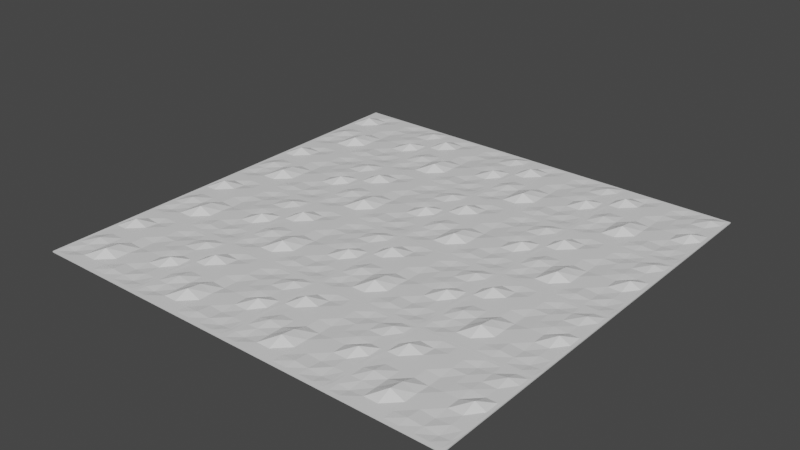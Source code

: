 # Source: sandv1.blend  (saved by Blender 2.90.8; exported with 4.5.12 LTS)
import bpy
from mathutils import Matrix  # noqa: F401  (used for matrix-valued properties, if any)

bpy.ops.wm.read_factory_settings(use_empty=True)
scene = bpy.context.scene
scene.name = 'Scene'

# ---- collections
col_collection = bpy.data.collections.new('Collection'); scene.collection.children.link(col_collection)

# ---- materials (node trees are filled in below, after node groups)
mat_material = bpy.data.materials.new('Material')
mat_material.alpha_threshold = 0.0
mat_material.use_transparent_shadow = False
mat_material.line_color = (0.0, 0.0, 0.0, 1.0)

# ---- material node trees
mat_material.use_nodes = True; mat_material.node_tree.nodes.clear()
_N = mat_material.node_tree.nodes; _L = mat_material.node_tree.links
n0 = _N.new('ShaderNodeOutputMaterial'); n0.name = 'Material Output'; n0.location = (300, 300)
n1 = _N.new('ShaderNodeBsdfPrincipled'); n1.name = 'Principled BSDF'; n1.location = (10, 300)
n1.distribution = 'GGX'
n1.subsurface_method = 'BURLEY'
n1.inputs[2].default_value = 0.4
n1.inputs[3].default_value = 1.45
n1.inputs[27].default_value = (0.0, 0.0, 0.0, 1.0)
n1.inputs[28].default_value = 1.0
_L.new(n1.outputs[0], n0.inputs[0])
n0.is_active_output = True

# ---- world
world_world = bpy.data.worlds.new('World'); scene.world = world_world
world_world.use_nodes = True; world_world.node_tree.nodes.clear()
_N = world_world.node_tree.nodes; _L = world_world.node_tree.links
n0 = _N.new('ShaderNodeOutputWorld'); n0.name = 'World Output'; n0.location = (300, 300)
n1 = _N.new('ShaderNodeBackground'); n1.name = 'Background'; n1.location = (10, 300)
n1.inputs[0].default_value = (0.05088, 0.05088, 0.05088, 1.0)
_L.new(n1.outputs[0], n0.inputs[0])
n0.is_active_output = True
world_world.color = (0.05088, 0.05088, 0.05088)
world_world.use_sun_shadow = False
world_world.sun_shadow_jitter_overblur = 0.0

# ---- meshes
me_cube = bpy.data.meshes.new('Cube')
me_cube.from_pydata([(1.0, 0.997, 0.007757), (1.0, 0.997, -0.01422), (1.0, -1.003, 0.007757), (1.0, -1.003, -0.01422), (-1.0, 0.997, 0.007757), (-1.0, 0.997, -0.01422), (-1.0, -1.003, 0.007757), (-1.0, -1.003, -0.01422), (4.275e-05, 0.997, -0.01422), (4.275e-05, -1.003, 0.007757), (4.275e-05, -1.003, -0.01422), (4.275e-05, 0.997, 0.007757), (-1.0, -0.002997, -0.01422), (1.0, -0.002997, 0.007757), (-1.0, -0.002997, 0.007757), (1.0, -0.002997, -0.01422), (4.275e-05, -0.002997, -0.01422), (4.275e-05, -0.002997, -0.01369), (-0.5, 0.997, -0.01422), (-0.5, -1.003, 0.007757), (-0.5, -1.003, -0.01422), (-0.5, 0.997, 0.007757), (-0.5, -0.002997, -0.01422), (-0.5, -0.002997, 0.007757), (0.5, -1.003, -0.01422), (0.5, 0.997, 0.007757), (0.5, 0.997, -0.01422), (0.5, -1.003, 0.007757), (0.5, -0.002997, 0.007757), (0.5, -0.002997, -0.01422), (-1.0, -0.503, -0.01422), (1.0, -0.503, 0.007757), (4.275e-05, -0.503, -0.01422), (4.275e-05, -0.503, 0.007757), (-1.0, -0.503, 0.007757), (1.0, -0.503, -0.01422), (-0.5, -0.503, -0.01422), (-0.5, -0.503, 0.007757), (0.5, -0.503, -0.01143), (0.5, -0.503, -0.01422), (-1.0, 0.497, 0.007757), (1.0, 0.497, -0.01422), (-1.0, 0.497, -0.01422), (1.0, 0.497, 0.007757), (4.275e-05, 0.497, -0.01422), (4.275e-05, 0.497, 0.007757), (-0.5, 0.497, 0.007757), (-0.5, 0.497, -0.01422), (0.5, 0.497, -0.01422), (0.5, 0.497, 0.007757), (0.75, -1.003, -0.01422), (0.75, 0.997, 0.007757), (0.75, -0.002997, 0.09494), (0.75, 0.997, -0.01422), (0.75, -1.003, 0.007757), (0.75, -0.002997, -0.01422), (0.75, -0.503, 0.007757), (0.75, -0.503, -0.01422), (0.75, 0.497, 0.007757), (0.75, 0.497, -0.01422), (0.25, 0.997, -0.01422), (0.25, -1.003, 0.007757), (0.25, -0.002997, -0.01422), (0.25, -1.003, -0.01422), (0.25, 0.997, 0.007757), (0.25, -0.002997, 0.007757), (0.25, -0.503, -0.01422), (0.25, -0.503, 0.007757), (0.25, 0.497, -0.01422), (0.25, 0.497, 0.007757), (-0.25, -1.003, -0.01422), (-0.25, 0.997, 0.007757), (-0.25, -0.002997, 0.007757), (-0.25, 0.997, -0.01422), (-0.25, -1.003, 0.007757), (-0.25, -0.002997, -0.01422), (-0.25, -0.503, 0.1178), (-0.25, -0.503, -0.01422), (-0.25, 0.497, 0.007757), (-0.25, 0.497, -0.01422), (-0.75, 0.997, -0.01422), (-0.75, -1.003, 0.007757), (-0.75, -0.002997, -0.01422), (-0.75, -1.003, -0.01422), (-0.75, 0.997, 0.007757), (-0.75, -0.002997, 0.007757), (-0.75, -0.503, -0.01422), (-0.75, -0.503, 0.007757), (-0.75, 0.497, -0.01422), (-0.75, 0.497, 0.0953), (-1.0, -0.753, -0.01422), (1.0, -0.753, 0.007757), (4.275e-05, -0.753, -0.01422), (4.275e-05, -0.753, 0.007757), (-0.5, -0.753, -0.01422), (-0.5, -0.753, 0.007757), (0.5, -0.753, 0.007757), (0.5, -0.753, -0.01422), (-1.0, -0.753, 0.007757), (1.0, -0.753, -0.01422), (0.75, -0.753, -0.01266), (0.75, -0.753, -0.01422), (0.25, -0.753, -0.01422), (0.25, -0.753, 0.02578), (-0.25, -0.753, 0.007757), (-0.25, -0.753, -0.01422), (-0.75, -0.753, -0.01422), (-0.75, -0.753, -0.01448), (-1.0, -0.253, 0.007757), (1.0, -0.253, -0.01422), (-1.0, -0.253, -0.01422), (1.0, -0.253, 0.007757), (4.275e-05, -0.253, -0.01422), (4.275e-05, -0.253, 0.007757), (-0.5, -0.253, -0.01422), (-0.5, -0.253, 0.007757), (0.5, -0.253, 0.007757), (0.5, -0.253, -0.01422), (0.75, -0.253, -0.01422), (0.75, -0.253, 0.007757), (0.25, -0.253, 0.007757), (0.25, -0.253, -0.01422), (-0.25, -0.253, -0.01422), (-0.25, -0.253, 0.08384), (-0.75, -0.253, 0.04473), (-0.75, -0.253, -0.01422), (-1.0, 0.247, -0.01422), (1.0, 0.247, 0.007757), (4.275e-05, 0.247, -0.01422), (4.275e-05, 0.247, -0.01351), (-0.5, 0.247, 0.007757), (-0.5, 0.247, -0.01422), (0.5, 0.247, -0.01422), (0.5, 0.247, 0.02341), (-1.0, 0.247, 0.007757), (1.0, 0.247, -0.01422), (0.75, 0.247, 0.007757), (0.75, 0.247, -0.01422), (0.25, 0.247, -0.01422), (0.25, 0.247, 0.007757), (-0.25, 0.247, 0.007757), (-0.25, 0.247, -0.01422), (-0.75, 0.247, -0.01422), (-0.75, 0.247, 0.007757), (-1.0, 0.747, 0.007757), (1.0, 0.747, -0.01422), (-1.0, 0.747, -0.01422), (1.0, 0.747, 0.007757), (4.275e-05, 0.747, -0.01422), (4.275e-05, 0.747, 0.007757), (-0.5, 0.747, -0.01369), (-0.5, 0.747, -0.01422), (0.5, 0.747, -0.01422), (0.5, 0.747, 0.007757), (0.75, 0.747, -0.01422), (0.75, 0.747, 0.0555), (0.25, 0.747, -0.01443), (0.25, 0.747, -0.01422), (-0.25, 0.747, -0.01422), (-0.25, 0.747, 0.007757), (-0.75, 0.747, 0.007757), (-0.75, 0.747, -0.01422), (-1.0, 0.9433, 0.007757), (1.0, 0.9433, -0.01422), (-1.0, 0.9433, -0.01422), (1.0, 0.9433, 0.007757), (4.275e-05, 0.9433, -0.01422), (4.275e-05, 0.9433, 0.007757), (-0.5, 0.9433, 0.008221), (-0.5, 0.9433, -0.01422), (0.5, 0.9433, -0.01422), (0.5, 0.9433, 0.007757), (0.75, 0.9433, -0.01422), (0.75, 0.9433, 0.00754), (0.25, 0.9433, 0.006268), (0.25, 0.9433, -0.01422), (-0.25, 0.9433, -0.01422), (-0.25, 0.9433, 0.007757), (-0.75, 0.9433, 0.007757), (-0.75, 0.9433, -0.01422), (0.9397, -1.003, -0.01422), (0.9397, 0.997, 0.007757), (0.9397, -0.002997, 0.004694), (0.9397, -0.503, 0.007757), (0.9397, 0.497, 0.007757), (0.9397, 0.997, -0.01422), (0.9397, -1.003, 0.007757), (0.9397, -0.002997, -0.01422), (0.9397, -0.503, -0.01422), (0.9397, 0.497, -0.01422), (0.9397, -0.753, 0.003697), (0.9397, -0.753, -0.01422), (0.9397, -0.253, 0.007757), (0.9397, -0.253, -0.01422), (0.9397, 0.247, 0.007757), (0.9397, 0.247, -0.01422), (0.9397, 0.747, 0.009844), (0.9397, 0.747, -0.01422), (0.9397, 0.9433, -0.01422), (0.9397, 0.9433, 0.01023), (-1.0, -0.939, -0.01422), (1.0, -0.939, 0.007757), (4.275e-05, -0.939, -0.01422), (4.275e-05, -0.939, 0.007757), (-0.5, -0.939, -0.01422), (-0.5, -0.939, 0.007757), (0.5, -0.939, 0.007757), (0.5, -0.939, -0.01422), (0.75, -0.939, 0.007713), (0.75, -0.939, -0.01422), (0.25, -0.939, -0.01422), (0.25, -0.939, 0.007628), (-0.25, -0.939, 0.007757), (-0.25, -0.939, -0.01422), (-0.75, -0.939, -0.01422), (-0.75, -0.939, 0.006323), (-1.0, -0.939, 0.007757), (1.0, -0.939, -0.01422), (0.9397, -0.939, 0.008344), (0.9397, -0.939, -0.01422), (-0.941, 0.9961, -0.0137), (-0.941, -1.004, 0.008284), (-0.941, -0.003935, -0.0137), (-0.941, -0.5039, -0.0137), (-0.941, 0.4961, -0.0137), (-0.941, -1.004, -0.0137), (-0.941, 0.9961, 0.008284), (-0.941, -0.003935, 0.005192), (-0.941, -0.5039, 0.007139), (-0.941, 0.4975, 0.006147), (-0.941, -0.7539, -0.0137), (-0.941, -0.7539, 0.007355), (-0.941, -0.2539, -0.0137), (-0.941, -0.2539, 0.007111), (-0.941, 0.2461, -0.0137), (-0.941, 0.2461, 0.008284), (-0.941, 0.7461, -0.0137), (-0.941, 0.7461, 0.008284), (-0.941, 0.9424, 0.008284), (-0.941, 0.9424, -0.0137), (-0.941, -0.9399, -0.0137), (-0.941, -0.9399, 0.006973), (0.01899, 0.5175, 0.4545)], [], [(241, 216, 6, 221), (225, 221, 6, 7), (164, 162, 4, 5), (219, 217, 3, 180), (217, 201, 2, 3), (185, 181, 0, 1), (73, 71, 11, 8), (213, 202, 10, 70), (63, 61, 9, 10), (211, 203, 9, 61), (139, 129, 17, 65), (141, 128, 16, 75), (135, 127, 13, 15), (195, 135, 15, 187), (110, 108, 14, 12), (235, 134, 14, 227), (140, 130, 23, 72), (142, 131, 22, 82), (214, 204, 20, 83), (80, 84, 21, 18), (70, 74, 19, 20), (212, 205, 19, 74), (138, 132, 29, 62), (136, 133, 28, 52), (208, 206, 27, 54), (50, 54, 27, 24), (60, 64, 25, 26), (210, 207, 24, 63), (121, 117, 39, 66), (119, 116, 38, 56), (123, 115, 37, 76), (125, 114, 36, 86), (90, 98, 34, 30), (120, 113, 33, 67), (122, 112, 32, 77), (109, 111, 31, 35), (193, 109, 35, 188), (233, 108, 34, 228), (155, 153, 49, 58), (157, 152, 48, 68), (161, 151, 47, 88), (159, 150, 46, 78), (237, 144, 40, 229), (197, 145, 41, 189), (145, 147, 43, 41), (158, 148, 44, 79), (156, 149, 45, 69), (126, 134, 40, 42), (152, 154, 59, 48), (196, 155, 58, 184), (117, 118, 57, 39), (192, 119, 56, 183), (180, 186, 54, 50), (218, 208, 54, 186), (194, 136, 52, 182), (132, 137, 55, 29), (26, 25, 51, 53), (207, 209, 50, 24), (153, 156, 69, 49), (148, 157, 68, 44), (116, 120, 67, 38), (112, 121, 66, 32), (202, 210, 63, 10), (8, 11, 64, 60), (128, 138, 62, 16), (133, 139, 65, 28), (206, 211, 61, 27), (24, 27, 61, 63), (151, 158, 79, 47), (149, 159, 78, 45), (114, 122, 77, 36), (113, 123, 76, 33), (203, 212, 74, 9), (10, 9, 74, 70), (129, 140, 72, 17), (131, 141, 75, 22), (204, 213, 70, 20), (18, 21, 71, 73), (150, 160, 89, 46), (236, 161, 88, 224), (115, 124, 87, 37), (232, 125, 86, 223), (220, 226, 84, 80), (240, 214, 83, 225), (234, 142, 82, 222), (130, 143, 85, 23), (20, 19, 81, 83), (205, 215, 81, 19), (37, 87, 107, 95), (223, 86, 106, 230), (36, 77, 105, 94), (33, 76, 104, 93), (38, 67, 103, 96), (32, 66, 102, 92), (39, 57, 101, 97), (183, 56, 100, 190), (200, 216, 98, 90), (66, 39, 97, 102), (56, 38, 96, 100), (76, 37, 95, 104), (86, 36, 94, 106), (67, 33, 93, 103), (77, 32, 92, 105), (35, 31, 91, 99), (188, 35, 99, 191), (228, 34, 98, 231), (222, 82, 125, 232), (23, 85, 124, 115), (17, 72, 123, 113), (22, 75, 122, 114), (16, 62, 121, 112), (28, 65, 120, 116), (182, 52, 119, 192), (29, 55, 118, 117), (227, 14, 108, 233), (187, 15, 109, 193), (15, 13, 111, 109), (75, 16, 112, 122), (65, 17, 113, 120), (82, 22, 114, 125), (72, 23, 115, 123), (52, 28, 116, 119), (62, 29, 117, 121), (30, 34, 108, 110), (46, 89, 143, 130), (224, 88, 142, 234), (47, 79, 141, 131), (45, 78, 140, 129), (49, 69, 139, 133), (44, 68, 138, 128), (48, 59, 137, 132), (184, 58, 136, 194), (12, 14, 134, 126), (58, 49, 133, 136), (68, 48, 132, 138), (88, 47, 131, 142), (78, 46, 130, 140), (229, 40, 134, 235), (189, 41, 135, 195), (41, 43, 127, 135), (79, 44, 128, 141), (69, 45, 129, 139), (239, 179, 161, 236), (168, 178, 160, 150), (167, 177, 159, 149), (169, 176, 158, 151), (166, 175, 157, 148), (171, 174, 156, 153), (199, 173, 155, 196), (170, 172, 154, 152), (174, 167, 149, 156), (176, 166, 148, 158), (163, 165, 147, 145), (198, 163, 145, 197), (238, 162, 144, 237), (177, 168, 150, 159), (179, 169, 151, 161), (175, 170, 152, 157), (173, 171, 153, 155), (42, 40, 144, 146), (51, 25, 171, 173), (60, 26, 170, 175), (80, 18, 169, 179), (71, 21, 168, 177), (226, 4, 162, 238), (185, 1, 163, 198), (1, 0, 165, 163), (73, 8, 166, 176), (64, 11, 167, 174), (26, 53, 172, 170), (181, 51, 173, 199), (25, 64, 174, 171), (8, 60, 175, 166), (18, 73, 176, 169), (11, 71, 177, 167), (21, 84, 178, 168), (220, 80, 179, 239), (146, 144, 162, 164), (0, 181, 199, 165), (53, 185, 198, 172), (172, 198, 197, 154), (165, 199, 196, 147), (59, 189, 195, 137), (43, 184, 194, 127), (55, 187, 193, 118), (13, 182, 192, 111), (57, 188, 191, 101), (31, 183, 190, 91), (127, 194, 182, 13), (201, 218, 186, 2), (3, 2, 186, 180), (111, 192, 183, 31), (147, 196, 184, 43), (154, 197, 189, 59), (118, 193, 188, 57), (137, 195, 187, 55), (53, 51, 181, 185), (209, 219, 180, 50), (101, 191, 219, 209), (91, 190, 218, 201), (7, 6, 216, 200), (95, 107, 215, 205), (230, 106, 214, 240), (94, 105, 213, 204), (93, 104, 212, 203), (96, 103, 211, 206), (92, 102, 210, 202), (97, 101, 209, 207), (190, 100, 208, 218), (102, 97, 207, 210), (100, 96, 206, 208), (104, 95, 205, 212), (106, 94, 204, 214), (103, 93, 203, 211), (105, 92, 202, 213), (99, 91, 201, 217), (191, 99, 217, 219), (231, 98, 216, 241), (107, 231, 241, 215), (90, 230, 240, 200), (5, 220, 239, 164), (84, 226, 238, 178), (178, 238, 237, 160), (164, 239, 236, 146), (89, 229, 235, 143), (42, 224, 234, 126), (85, 227, 233, 124), (12, 222, 232, 110), (87, 228, 231, 107), (30, 223, 230, 90), (126, 234, 222, 12), (200, 240, 225, 7), (5, 4, 226, 220), (110, 232, 223, 30), (146, 236, 224, 42), (160, 237, 229, 89), (124, 233, 228, 87), (143, 235, 227, 85), (83, 81, 221, 225), (215, 241, 221, 81)])
_uv = me_cube.uv_layers.new(name='UVMap')
_uv.uv.foreach_set('vector', [0.8676, 0.742, 0.875, 0.742, 0.875, 0.75, 0.8676, 0.75, 0.375, 0.9926, 0.625, 0.9926, 0.625, 1.0, 0.375, 1.0, 0.375, 0.2433, 0.625, 0.2433, 0.625, 0.25, 0.375, 0.25, 0.3675, 0.742, 0.375, 0.742, 0.375, 0.75, 0.3675, 0.75, 0.375, 0.742, 0.625, 0.742, 0.625, 0.75, 0.375, 0.75, 0.375, 0.4925, 0.625, 0.4925, 0.625, 0.5, 0.375, 0.5, 0.375, 0.3438, 0.625, 0.3438, 0.625, 0.375, 0.375, 0.375, 0.2188, 0.742, 0.25, 0.742, 0.25, 0.75, 0.2188, 0.75, 0.375, 0.8438, 0.625, 0.8438, 0.625, 0.875, 0.375, 0.875, 0.7187, 0.742, 0.75, 0.742, 0.75, 0.75, 0.7188, 0.75, 0.7188, 0.5938, 0.75, 0.5938, 0.75, 0.625, 0.7188, 0.625, 0.2188, 0.5938, 0.25, 0.5938, 0.25, 0.625, 0.2188, 0.625, 0.375, 0.5938, 0.625, 0.5938, 0.625, 0.625, 0.375, 0.625, 0.3675, 0.5938, 0.375, 0.5938, 0.375, 0.625, 0.3675, 0.625, 0.375, 0.09375, 0.625, 0.09375, 0.625, 0.125, 0.375, 0.125, 0.8676, 0.5938, 0.875, 0.5938, 0.875, 0.625, 0.8676, 0.625, 0.7812, 0.5938, 0.8125, 0.5938, 0.8125, 0.625, 0.7812, 0.625, 0.1562, 0.5938, 0.1875, 0.5938, 0.1875, 0.625, 0.1562, 0.625, 0.1562, 0.742, 0.1875, 0.742, 0.1875, 0.75, 0.1562, 0.75, 0.375, 0.2812, 0.625, 0.2812, 0.625, 0.3125, 0.375, 0.3125, 0.375, 0.9062, 0.625, 0.9062, 0.625, 0.9375, 0.375, 0.9375, 0.7812, 0.742, 0.8125, 0.742, 0.8125, 0.75, 0.7812, 0.75, 0.2812, 0.5938, 0.3125, 0.5938, 0.3125, 0.625, 0.2812, 0.625, 0.6562, 0.5938, 0.6875, 0.5938, 0.6875, 0.625, 0.6562, 0.625, 0.6562, 0.742, 0.6875, 0.742, 0.6875, 0.75, 0.6562, 0.75, 0.375, 0.7812, 0.625, 0.7812, 0.625, 0.8125, 0.375, 0.8125, 0.375, 0.4062, 0.625, 0.4062, 0.625, 0.4375, 0.375, 0.4375, 0.2812, 0.742, 0.3125, 0.742, 0.3125, 0.75, 0.2812, 0.75, 0.2812, 0.6562, 0.3125, 0.6562, 0.3125, 0.6875, 0.2812, 0.6875, 0.6562, 0.6562, 0.6875, 0.6562, 0.6875, 0.6875, 0.6562, 0.6875, 0.7812, 0.6562, 0.8125, 0.6562, 0.8125, 0.6875, 0.7812, 0.6875, 0.1562, 0.6562, 0.1875, 0.6562, 0.1875, 0.6875, 0.1562, 0.6875, 0.375, 0.03125, 0.625, 0.03125, 0.625, 0.0625, 0.375, 0.0625, 0.7188, 0.6562, 0.75, 0.6562, 0.75, 0.6875, 0.7188, 0.6875, 0.2188, 0.6562, 0.25, 0.6562, 0.25, 0.6875, 0.2188, 0.6875, 0.375, 0.6562, 0.625, 0.6562, 0.625, 0.6875, 0.375, 0.6875, 0.3675, 0.6562, 0.375, 0.6562, 0.375, 0.6875, 0.3675, 0.6875, 0.8676, 0.6562, 0.875, 0.6562, 0.875, 0.6875, 0.8676, 0.6875, 0.6562, 0.5312, 0.6875, 0.5312, 0.6875, 0.5625, 0.6562, 0.5625, 0.2812, 0.5312, 0.3125, 0.5312, 0.3125, 0.5625, 0.2812, 0.5625, 0.1562, 0.5312, 0.1875, 0.5312, 0.1875, 0.5625, 0.1562, 0.5625, 0.7812, 0.5312, 0.8125, 0.5312, 0.8125, 0.5625, 0.7812, 0.5625, 0.8676, 0.5312, 0.875, 0.5312, 0.875, 0.5625, 0.8676, 0.5625, 0.3675, 0.5312, 0.375, 0.5312, 0.375, 0.5625, 0.3675, 0.5625, 0.375, 0.5312, 0.625, 0.5312, 0.625, 0.5625, 0.375, 0.5625, 0.2188, 0.5312, 0.25, 0.5312, 0.25, 0.5625, 0.2188, 0.5625, 0.7188, 0.5312, 0.75, 0.5312, 0.75, 0.5625, 0.7188, 0.5625, 0.375, 0.1562, 0.625, 0.1562, 0.625, 0.1875, 0.375, 0.1875, 0.3125, 0.5312, 0.3438, 0.5312, 0.3438, 0.5625, 0.3125, 0.5625, 0.6325, 0.5312, 0.6562, 0.5312, 0.6562, 0.5625, 0.6325, 0.5625, 0.3125, 0.6562, 0.3438, 0.6562, 0.3438, 0.6875, 0.3125, 0.6875, 0.6325, 0.6562, 0.6562, 0.6562, 0.6562, 0.6875, 0.6325, 0.6875, 0.375, 0.7575, 0.625, 0.7575, 0.625, 0.7812, 0.375, 0.7812, 0.6325, 0.742, 0.6562, 0.742, 0.6562, 0.75, 0.6325, 0.75, 0.6325, 0.5938, 0.6562, 0.5938, 0.6562, 0.625, 0.6325, 0.625, 0.3125, 0.5938, 0.3438, 0.5938, 0.3438, 0.625, 0.3125, 0.625, 0.375, 0.4375, 0.625, 0.4375, 0.625, 0.4688, 0.375, 0.4688, 0.3125, 0.742, 0.3438, 0.742, 0.3438, 0.75, 0.3125, 0.75, 0.6875, 0.5312, 0.7188, 0.5312, 0.7188, 0.5625, 0.6875, 0.5625, 0.25, 0.5312, 0.2812, 0.5312, 0.2812, 0.5625, 0.25, 0.5625, 0.6875, 0.6562, 0.7188, 0.6562, 0.7188, 0.6875, 0.6875, 0.6875, 0.25, 0.6562, 0.2812, 0.6562, 0.2812, 0.6875, 0.25, 0.6875, 0.25, 0.742, 0.2812, 0.742, 0.2812, 0.75, 0.25, 0.75, 0.375, 0.375, 0.625, 0.375, 0.625, 0.4062, 0.375, 0.4062, 0.25, 0.5938, 0.2812, 0.5938, 0.2812, 0.625, 0.25, 0.625, 0.6875, 0.5938, 0.7188, 0.5938, 0.7188, 0.625, 0.6875, 0.625, 0.6875, 0.742, 0.7187, 0.742, 0.7188, 0.75, 0.6875, 0.75, 0.375, 0.8125, 0.625, 0.8125, 0.625, 0.8438, 0.375, 0.8438, 0.1875, 0.5312, 0.2188, 0.5312, 0.2188, 0.5625, 0.1875, 0.5625, 0.75, 0.5312, 0.7812, 0.5312, 0.7812, 0.5625, 0.75, 0.5625, 0.1875, 0.6562, 0.2188, 0.6562, 0.2188, 0.6875, 0.1875, 0.6875, 0.75, 0.6562, 0.7812, 0.6562, 0.7812, 0.6875, 0.75, 0.6875, 0.75, 0.742, 0.7812, 0.742, 0.7812, 0.75, 0.75, 0.75, 0.375, 0.875, 0.625, 0.875, 0.625, 0.9062, 0.375, 0.9062, 0.75, 0.5938, 0.7812, 0.5938, 0.7812, 0.625, 0.75, 0.625, 0.1875, 0.5938, 0.2188, 0.5938, 0.2188, 0.625, 0.1875, 0.625, 0.1875, 0.742, 0.2188, 0.742, 0.2188, 0.75, 0.1875, 0.75, 0.375, 0.3125, 0.625, 0.3125, 0.625, 0.3438, 0.375, 0.3438, 0.8125, 0.5312, 0.8438, 0.5312, 0.8438, 0.5625, 0.8125, 0.5625, 0.1324, 0.5312, 0.1562, 0.5312, 0.1562, 0.5625, 0.1324, 0.5625, 0.8125, 0.6562, 0.8438, 0.6562, 0.8438, 0.6875, 0.8125, 0.6875, 0.1324, 0.6562, 0.1562, 0.6562, 0.1562, 0.6875, 0.1324, 0.6875, 0.375, 0.2574, 0.625, 0.2574, 0.625, 0.2812, 0.375, 0.2812, 0.1324, 0.742, 0.1562, 0.742, 0.1562, 0.75, 0.1324, 0.75, 0.1324, 0.5938, 0.1562, 0.5938, 0.1562, 0.625, 0.1324, 0.625, 0.8125, 0.5938, 0.8438, 0.5938, 0.8438, 0.625, 0.8125, 0.625, 0.375, 0.9375, 0.625, 0.9375, 0.625, 0.9688, 0.375, 0.9688, 0.8125, 0.742, 0.8438, 0.742, 0.8438, 0.75, 0.8125, 0.75, 0.8125, 0.6875, 0.8438, 0.6875, 0.8438, 0.7188, 0.8125, 0.7188, 0.1324, 0.6875, 0.1562, 0.6875, 0.1562, 0.7188, 0.1324, 0.7188, 0.1875, 0.6875, 0.2188, 0.6875, 0.2188, 0.7188, 0.1875, 0.7188, 0.75, 0.6875, 0.7812, 0.6875, 0.7812, 0.7188, 0.75, 0.7188, 0.6875, 0.6875, 0.7188, 0.6875, 0.7188, 0.7188, 0.6875, 0.7188, 0.25, 0.6875, 0.2812, 0.6875, 0.2812, 0.7188, 0.25, 0.7188, 0.3125, 0.6875, 0.3438, 0.6875, 0.3438, 0.7188, 0.3125, 0.7188, 0.6325, 0.6875, 0.6562, 0.6875, 0.6562, 0.7188, 0.6325, 0.7188, 0.375, 0.007999, 0.625, 0.007999, 0.625, 0.03125, 0.375, 0.03125, 0.2812, 0.6875, 0.3125, 0.6875, 0.3125, 0.7188, 0.2812, 0.7188, 0.6562, 0.6875, 0.6875, 0.6875, 0.6875, 0.7188, 0.6562, 0.7188, 0.7812, 0.6875, 0.8125, 0.6875, 0.8125, 0.7188, 0.7812, 0.7188, 0.1562, 0.6875, 0.1875, 0.6875, 0.1875, 0.7188, 0.1562, 0.7188, 0.7188, 0.6875, 0.75, 0.6875, 0.75, 0.7188, 0.7188, 0.7188, 0.2188, 0.6875, 0.25, 0.6875, 0.25, 0.7188, 0.2188, 0.7188, 0.375, 0.6875, 0.625, 0.6875, 0.625, 0.7188, 0.375, 0.7188, 0.3675, 0.6875, 0.375, 0.6875, 0.375, 0.7188, 0.3675, 0.7188, 0.8676, 0.6875, 0.875, 0.6875, 0.875, 0.7188, 0.8676, 0.7188, 0.1324, 0.625, 0.1562, 0.625, 0.1562, 0.6562, 0.1324, 0.6562, 0.8125, 0.625, 0.8438, 0.625, 0.8438, 0.6562, 0.8125, 0.6562, 0.75, 0.625, 0.7812, 0.625, 0.7812, 0.6562, 0.75, 0.6562, 0.1875, 0.625, 0.2188, 0.625, 0.2188, 0.6562, 0.1875, 0.6562, 0.25, 0.625, 0.2812, 0.625, 0.2812, 0.6562, 0.25, 0.6562, 0.6875, 0.625, 0.7188, 0.625, 0.7188, 0.6562, 0.6875, 0.6562, 0.6325, 0.625, 0.6562, 0.625, 0.6562, 0.6562, 0.6325, 0.6562, 0.3125, 0.625, 0.3438, 0.625, 0.3438, 0.6562, 0.3125, 0.6562, 0.8676, 0.625, 0.875, 0.625, 0.875, 0.6562, 0.8676, 0.6562, 0.3675, 0.625, 0.375, 0.625, 0.375, 0.6562, 0.3675, 0.6562, 0.375, 0.625, 0.625, 0.625, 0.625, 0.6562, 0.375, 0.6562, 0.2188, 0.625, 0.25, 0.625, 0.25, 0.6562, 0.2188, 0.6562, 0.7188, 0.625, 0.75, 0.625, 0.75, 0.6562, 0.7188, 0.6562, 0.1562, 0.625, 0.1875, 0.625, 0.1875, 0.6562, 0.1562, 0.6562, 0.7812, 0.625, 0.8125, 0.625, 0.8125, 0.6562, 0.7812, 0.6562, 0.6562, 0.625, 0.6875, 0.625, 0.6875, 0.6562, 0.6562, 0.6562, 0.2812, 0.625, 0.3125, 0.625, 0.3125, 0.6562, 0.2812, 0.6562, 0.375, 0.0625, 0.625, 0.0625, 0.625, 0.09375, 0.375, 0.09375, 0.8125, 0.5625, 0.8438, 0.5625, 0.8438, 0.5938, 0.8125, 0.5938, 0.1324, 0.5625, 0.1562, 0.5625, 0.1562, 0.5938, 0.1324, 0.5938, 0.1875, 0.5625, 0.2188, 0.5625, 0.2188, 0.5938, 0.1875, 0.5938, 0.75, 0.5625, 0.7812, 0.5625, 0.7812, 0.5938, 0.75, 0.5938, 0.6875, 0.5625, 0.7188, 0.5625, 0.7188, 0.5938, 0.6875, 0.5938, 0.25, 0.5625, 0.2812, 0.5625, 0.2812, 0.5938, 0.25, 0.5938, 0.3125, 0.5625, 0.3438, 0.5625, 0.3438, 0.5938, 0.3125, 0.5938, 0.6325, 0.5625, 0.6562, 0.5625, 0.6562, 0.5938, 0.6325, 0.5938, 0.375, 0.125, 0.625, 0.125, 0.625, 0.1562, 0.375, 0.1562, 0.6562, 0.5625, 0.6875, 0.5625, 0.6875, 0.5938, 0.6562, 0.5938, 0.2812, 0.5625, 0.3125, 0.5625, 0.3125, 0.5938, 0.2812, 0.5938, 0.1562, 0.5625, 0.1875, 0.5625, 0.1875, 0.5938, 0.1562, 0.5938, 0.7812, 0.5625, 0.8125, 0.5625, 0.8125, 0.5938, 0.7812, 0.5938, 0.8676, 0.5625, 0.875, 0.5625, 0.875, 0.5938, 0.8676, 0.5938, 0.3675, 0.5625, 0.375, 0.5625, 0.375, 0.5938, 0.3675, 0.5938, 0.375, 0.5625, 0.625, 0.5625, 0.625, 0.5938, 0.375, 0.5938, 0.2188, 0.5625, 0.25, 0.5625, 0.25, 0.5938, 0.2188, 0.5938, 0.7188, 0.5625, 0.75, 0.5625, 0.75, 0.5938, 0.7188, 0.5938, 0.1324, 0.5067, 0.1562, 0.5067, 0.1562, 0.5312, 0.1324, 0.5312, 0.8125, 0.5067, 0.8438, 0.5067, 0.8438, 0.5312, 0.8125, 0.5312, 0.75, 0.5067, 0.7812, 0.5067, 0.7812, 0.5312, 0.75, 0.5312, 0.1875, 0.5067, 0.2188, 0.5067, 0.2188, 0.5312, 0.1875, 0.5312, 0.25, 0.5067, 0.2812, 0.5067, 0.2812, 0.5312, 0.25, 0.5312, 0.6875, 0.5067, 0.7188, 0.5067, 0.7188, 0.5312, 0.6875, 0.5312, 0.6325, 0.5067, 0.6562, 0.5067, 0.6562, 0.5312, 0.6325, 0.5312, 0.3125, 0.5067, 0.3438, 0.5067, 0.3438, 0.5312, 0.3125, 0.5312, 0.7188, 0.5067, 0.75, 0.5067, 0.75, 0.5312, 0.7188, 0.5312, 0.2188, 0.5067, 0.25, 0.5067, 0.25, 0.5312, 0.2188, 0.5312, 0.375, 0.5067, 0.625, 0.5067, 0.625, 0.5312, 0.375, 0.5312, 0.3675, 0.5067, 0.375, 0.5067, 0.375, 0.5312, 0.3675, 0.5312, 0.8676, 0.5067, 0.875, 0.5067, 0.875, 0.5312, 0.8676, 0.5312, 0.7812, 0.5067, 0.8125, 0.5067, 0.8125, 0.5312, 0.7812, 0.5312, 0.1562, 0.5067, 0.1875, 0.5067, 0.1875, 0.5312, 0.1562, 0.5312, 0.2812, 0.5067, 0.3125, 0.5067, 0.3125, 0.5312, 0.2812, 0.5312, 0.6562, 0.5067, 0.6875, 0.5067, 0.6875, 0.5312, 0.6562, 0.5312, 0.375, 0.1875, 0.625, 0.1875, 0.625, 0.2188, 0.375, 0.2188, 0.6562, 0.5, 0.6875, 0.5, 0.6875, 0.5067, 0.6562, 0.5067, 0.2812, 0.5, 0.3125, 0.5, 0.3125, 0.5067, 0.2812, 0.5067, 0.1562, 0.5, 0.1875, 0.5, 0.1875, 0.5067, 0.1562, 0.5067, 0.7812, 0.5, 0.8125, 0.5, 0.8125, 0.5067, 0.7812, 0.5067, 0.8676, 0.5, 0.875, 0.5, 0.875, 0.5067, 0.8676, 0.5067, 0.3675, 0.5, 0.375, 0.5, 0.375, 0.5067, 0.3675, 0.5067, 0.375, 0.5, 0.625, 0.5, 0.625, 0.5067, 0.375, 0.5067, 0.2188, 0.5, 0.25, 0.5, 0.25, 0.5067, 0.2188, 0.5067, 0.7188, 0.5, 0.75, 0.5, 0.75, 0.5067, 0.7188, 0.5067, 0.3125, 0.5, 0.3438, 0.5, 0.3438, 0.5067, 0.3125, 0.5067, 0.6325, 0.5, 0.6562, 0.5, 0.6562, 0.5067, 0.6325, 0.5067, 0.6875, 0.5, 0.7188, 0.5, 0.7188, 0.5067, 0.6875, 0.5067, 0.25, 0.5, 0.2812, 0.5, 0.2812, 0.5067, 0.25, 0.5067, 0.1875, 0.5, 0.2188, 0.5, 0.2188, 0.5067, 0.1875, 0.5067, 0.75, 0.5, 0.7812, 0.5, 0.7812, 0.5067, 0.75, 0.5067, 0.8125, 0.5, 0.8438, 0.5, 0.8438, 0.5067, 0.8125, 0.5067, 0.1324, 0.5, 0.1562, 0.5, 0.1562, 0.5067, 0.1324, 0.5067, 0.375, 0.2188, 0.625, 0.2188, 0.625, 0.2433, 0.375, 0.2433, 0.625, 0.5, 0.6325, 0.5, 0.6325, 0.5067, 0.625, 0.5067, 0.3438, 0.5, 0.3675, 0.5, 0.3675, 0.5067, 0.3438, 0.5067, 0.3438, 0.5067, 0.3675, 0.5067, 0.3675, 0.5312, 0.3438, 0.5312, 0.625, 0.5067, 0.6325, 0.5067, 0.6325, 0.5312, 0.625, 0.5312, 0.3438, 0.5625, 0.3675, 0.5625, 0.3675, 0.5938, 0.3438, 0.5938, 0.625, 0.5625, 0.6325, 0.5625, 0.6325, 0.5938, 0.625, 0.5938, 0.3438, 0.625, 0.3675, 0.625, 0.3675, 0.6562, 0.3438, 0.6562, 0.625, 0.625, 0.6325, 0.625, 0.6325, 0.6562, 0.625, 0.6562, 0.3438, 0.6875, 0.3675, 0.6875, 0.3675, 0.7188, 0.3438, 0.7188, 0.625, 0.6875, 0.6325, 0.6875, 0.6325, 0.7188, 0.625, 0.7188, 0.625, 0.5938, 0.6325, 0.5938, 0.6325, 0.625, 0.625, 0.625, 0.625, 0.742, 0.6325, 0.742, 0.6325, 0.75, 0.625, 0.75, 0.375, 0.75, 0.625, 0.75, 0.625, 0.7575, 0.375, 0.7575, 0.625, 0.6562, 0.6325, 0.6562, 0.6325, 0.6875, 0.625, 0.6875, 0.625, 0.5312, 0.6325, 0.5312, 0.6325, 0.5625, 0.625, 0.5625, 0.3438, 0.5312, 0.3675, 0.5312, 0.3675, 0.5625, 0.3438, 0.5625, 0.3438, 0.6562, 0.3675, 0.6562, 0.3675, 0.6875, 0.3438, 0.6875, 0.3438, 0.5938, 0.3675, 0.5938, 0.3675, 0.625, 0.3438, 0.625, 0.375, 0.4688, 0.625, 0.4688, 0.625, 0.4925, 0.375, 0.4925, 0.3438, 0.742, 0.3675, 0.742, 0.3675, 0.75, 0.3438, 0.75, 0.3438, 0.7188, 0.3675, 0.7188, 0.3675, 0.742, 0.3438, 0.742, 0.625, 0.7188, 0.6325, 0.7188, 0.6325, 0.742, 0.625, 0.742, 0.375, 0.0, 0.625, 0.0, 0.625, 0.007999, 0.375, 0.007999, 0.8125, 0.7188, 0.8438, 0.7188, 0.8438, 0.742, 0.8125, 0.742, 0.1324, 0.7188, 0.1562, 0.7188, 0.1562, 0.742, 0.1324, 0.742, 0.1875, 0.7188, 0.2188, 0.7188, 0.2188, 0.742, 0.1875, 0.742, 0.75, 0.7188, 0.7812, 0.7188, 0.7812, 0.742, 0.75, 0.742, 0.6875, 0.7188, 0.7188, 0.7188, 0.7187, 0.742, 0.6875, 0.742, 0.25, 0.7188, 0.2812, 0.7188, 0.2812, 0.742, 0.25, 0.742, 0.3125, 0.7188, 0.3438, 0.7188, 0.3438, 0.742, 0.3125, 0.742, 0.6325, 0.7188, 0.6562, 0.7188, 0.6562, 0.742, 0.6325, 0.742, 0.2812, 0.7188, 0.3125, 0.7188, 0.3125, 0.742, 0.2812, 0.742, 0.6562, 0.7188, 0.6875, 0.7188, 0.6875, 0.742, 0.6562, 0.742, 0.7812, 0.7188, 0.8125, 0.7188, 0.8125, 0.742, 0.7812, 0.742, 0.1562, 0.7188, 0.1875, 0.7188, 0.1875, 0.742, 0.1562, 0.742, 0.7188, 0.7188, 0.75, 0.7188, 0.75, 0.742, 0.7187, 0.742, 0.2188, 0.7188, 0.25, 0.7188, 0.25, 0.742, 0.2188, 0.742, 0.375, 0.7188, 0.625, 0.7188, 0.625, 0.742, 0.375, 0.742, 0.3675, 0.7188, 0.375, 0.7188, 0.375, 0.742, 0.3675, 0.742, 0.8676, 0.7188, 0.875, 0.7188, 0.875, 0.742, 0.8676, 0.742, 0.8438, 0.7188, 0.8676, 0.7188, 0.8676, 0.742, 0.8438, 0.742, 0.125, 0.7188, 0.1324, 0.7188, 0.1324, 0.742, 0.125, 0.742, 0.125, 0.5, 0.1324, 0.5, 0.1324, 0.5067, 0.125, 0.5067, 0.8438, 0.5, 0.8676, 0.5, 0.8676, 0.5067, 0.8438, 0.5067, 0.8438, 0.5067, 0.8676, 0.5067, 0.8676, 0.5312, 0.8438, 0.5312, 0.125, 0.5067, 0.1324, 0.5067, 0.1324, 0.5312, 0.125, 0.5312, 0.8438, 0.5625, 0.8676, 0.5625, 0.8676, 0.5938, 0.8438, 0.5938, 0.125, 0.5625, 0.1324, 0.5625, 0.1324, 0.5938, 0.125, 0.5938, 0.8438, 0.625, 0.8676, 0.625, 0.8676, 0.6562, 0.8438, 0.6562, 0.125, 0.625, 0.1324, 0.625, 0.1324, 0.6562, 0.125, 0.6562, 0.8438, 0.6875, 0.8676, 0.6875, 0.8676, 0.7188, 0.8438, 0.7188, 0.125, 0.6875, 0.1324, 0.6875, 0.1324, 0.7188, 0.125, 0.7188, 0.125, 0.5938, 0.1324, 0.5938, 0.1324, 0.625, 0.125, 0.625, 0.125, 0.742, 0.1324, 0.742, 0.1324, 0.75, 0.125, 0.75, 0.375, 0.25, 0.625, 0.25, 0.625, 0.2574, 0.375, 0.2574, 0.125, 0.6562, 0.1324, 0.6562, 0.1324, 0.6875, 0.125, 0.6875, 0.125, 0.5312, 0.1324, 0.5312, 0.1324, 0.5625, 0.125, 0.5625, 0.8438, 0.5312, 0.8676, 0.5312, 0.8676, 0.5625, 0.8438, 0.5625, 0.8438, 0.6562, 0.8676, 0.6562, 0.8676, 0.6875, 0.8438, 0.6875, 0.8438, 0.5938, 0.8676, 0.5938, 0.8676, 0.625, 0.8438, 0.625, 0.375, 0.9688, 0.625, 0.9688, 0.625, 0.9926, 0.375, 0.9926, 0.8438, 0.742, 0.8676, 0.742, 0.8676, 0.75, 0.8438, 0.75])
me_cube.materials.append(mat_material)
me_cube.use_remesh_preserve_volume = False
me_cube.use_remesh_preserve_attributes = False
me_cube.use_mirror_vertex_groups = False
me_cube.update()

# ---- objects
ob_cube = bpy.data.objects.new('Cube', me_cube)

# ---- transforms, parenting, visibility, modifiers, constraints
ob_cube.location = (-34.99, -44.88, 2.577)
ob_cube.scale = (13.29, 13.29, 13.29)
ob_cube.lock_rotations_4d = False
ob_cube.empty_display_type = 'ARROWS'
ob_cube.lineart.crease_threshold = 0.0
_m = ob_cube.modifiers.new('Array', 'ARRAY')
_m.count = 4
_m.constant_offset_displace = (0.0, 0.0, 0.0)
_m = ob_cube.modifiers.new('Array.001', 'ARRAY')
_m.count = 4
_m.constant_offset_displace = (0.0, 0.0, 0.0)
_m.relative_offset_displace = (0.0, 1.0, 0.0)

# ---- collection membership
col_collection.objects.link(ob_cube)

# ---- scene / render settings (as saved in the file)
scene.frame_start = 1; scene.frame_end = 250; scene.frame_set(4)
scene.render.engine = 'BLENDER_EEVEE_NEXT'
scene.cycles.use_denoising = False
scene.cycles.samples = 128
scene.cycles.sampling_pattern = 'TABULATED_SOBOL'
scene.cycles.use_adaptive_sampling = False
scene.cycles.use_light_tree = False
scene.view_settings.view_transform = 'Filmic'
bpy.context.view_layer.update()

# ---- added for rendering (the .blend has no active camera and no usable light): camera, sun
cam_auto = bpy.data.cameras.new('AutoCamera')
cam_auto.lens = 50.0
cam_auto.sensor_width = 36.0
cam_auto.clip_end = 2443.47
ob_auto_camera = bpy.data.objects.new('AutoCamera', cam_auto)
scene.collection.objects.link(ob_auto_camera)
ob_auto_camera.location = (144.1, -172.12, 116.885)
ob_auto_camera.rotation_euler = (1.09748, -7.21219e-08, 0.694738)
scene.camera = ob_auto_camera
light_auto_sun = bpy.data.lights.new('AutoSun', 'SUN')
light_auto_sun.energy = 3.0
light_auto_sun.angle = 0.0523599
ob_auto_sun = bpy.data.objects.new('AutoSun', light_auto_sun)
scene.collection.objects.link(ob_auto_sun)
ob_auto_sun.rotation_euler = (0.872665, 0.174533, 0.523599)
bpy.context.view_layer.update()
